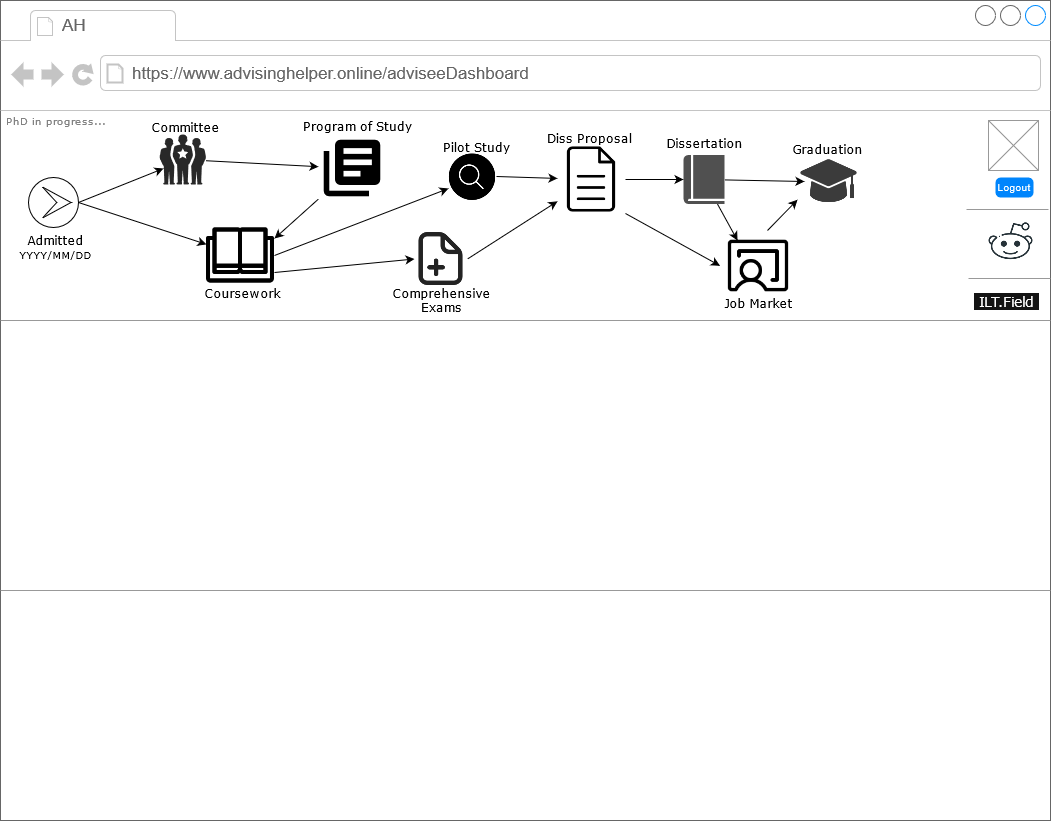

The diagram above was exported from draw.io. Its source (the exported page's mxGraphModel, read from the mxfile embedded in the PNG):
<mxGraphModel dx="2574" dy="1428" grid="1" gridSize="10" guides="1" tooltips="1" connect="1" arrows="1" fold="1" page="1" pageScale="1" pageWidth="1100" pageHeight="850" background="#ffffff" math="0" shadow="0">
  <root>
    <mxCell id="0" />
    <mxCell id="1" parent="0" />
    <mxCell id="7026571954dc6520-1" value="" style="strokeWidth=1;shadow=0;dashed=0;align=center;html=1;shape=mxgraph.mockup.containers.browserWindow;rSize=0;strokeColor=#666666;mainText=,;recursiveResize=0;rounded=0;labelBackgroundColor=none;fontFamily=Verdana;fontSize=12" parent="1" vertex="1">
      <mxGeometry x="23" y="18" width="1050" height="820" as="geometry" />
    </mxCell>
    <mxCell id="7026571954dc6520-2" value="AH" style="strokeWidth=1;shadow=0;dashed=0;align=center;html=1;shape=mxgraph.mockup.containers.anchor;fontSize=17;fontColor=#666666;align=left;" parent="7026571954dc6520-1" vertex="1">
      <mxGeometry x="60" y="12" width="110" height="26" as="geometry" />
    </mxCell>
    <mxCell id="7026571954dc6520-3" value="https://www.advisinghelper.online/adviseeDashboard" style="strokeWidth=1;shadow=0;dashed=0;align=center;html=1;shape=mxgraph.mockup.containers.anchor;rSize=0;fontSize=17;fontColor=#666666;align=left;" parent="7026571954dc6520-1" vertex="1">
      <mxGeometry x="130" y="60" width="410" height="26" as="geometry" />
    </mxCell>
    <mxCell id="7026571954dc6520-15" value="" style="verticalLabelPosition=bottom;shadow=0;dashed=0;align=center;html=1;verticalAlign=top;strokeWidth=1;shape=mxgraph.mockup.markup.line;strokeColor=#999999;rounded=0;labelBackgroundColor=none;fillColor=#ffffff;fontFamily=Verdana;fontSize=12;fontColor=#000000;" parent="7026571954dc6520-1" vertex="1">
      <mxGeometry y="310" width="1050" height="20" as="geometry" />
    </mxCell>
    <mxCell id="7026571954dc6520-21" value="" style="verticalLabelPosition=bottom;shadow=0;dashed=0;align=center;html=1;verticalAlign=top;strokeWidth=1;shape=mxgraph.mockup.markup.line;strokeColor=#999999;rounded=0;labelBackgroundColor=none;fillColor=#ffffff;fontFamily=Verdana;fontSize=12;fontColor=#000000;" parent="7026571954dc6520-1" vertex="1">
      <mxGeometry y="580" width="1050" height="20" as="geometry" />
    </mxCell>
    <mxCell id="7026571954dc6520-22" value="" style="verticalLabelPosition=bottom;shadow=0;dashed=0;align=center;html=1;verticalAlign=top;strokeWidth=1;shape=mxgraph.mockup.graphics.simpleIcon;strokeColor=#999999;fillColor=#ffffff;rounded=0;labelBackgroundColor=none;fontFamily=Verdana;fontSize=12;fontColor=#000000;" parent="7026571954dc6520-1" vertex="1">
      <mxGeometry x="988" y="120" width="50" height="50" as="geometry" />
    </mxCell>
    <mxCell id="XmkZzxVSzDi6VsoBzj8w-3" value="Logout" style="html=1;shadow=0;dashed=0;shape=mxgraph.bootstrap.rrect;rSize=5;strokeColor=none;strokeWidth=1;fillColor=#0085FC;fontColor=#FFFFFF;whiteSpace=wrap;align=center;verticalAlign=middle;spacingLeft=0;fontStyle=0;fontSize=10;spacing=5;" vertex="1" parent="7026571954dc6520-1">
      <mxGeometry x="995" y="177" width="38" height="20" as="geometry" />
    </mxCell>
    <mxCell id="XmkZzxVSzDi6VsoBzj8w-19" style="rounded=0;orthogonalLoop=1;jettySize=auto;html=1;exitX=0.5;exitY=0;exitDx=0;exitDy=0;exitPerimeter=0;entryX=0.086;entryY=0.68;entryDx=0;entryDy=0;entryPerimeter=0;fontSize=10;fontColor=#B3B3B3;" edge="1" parent="7026571954dc6520-1" source="XmkZzxVSzDi6VsoBzj8w-4" target="XmkZzxVSzDi6VsoBzj8w-17">
      <mxGeometry relative="1" as="geometry" />
    </mxCell>
    <mxCell id="XmkZzxVSzDi6VsoBzj8w-20" style="edgeStyle=none;rounded=0;orthogonalLoop=1;jettySize=auto;html=1;exitX=0.5;exitY=0;exitDx=0;exitDy=0;exitPerimeter=0;fontSize=10;fontColor=#B3B3B3;" edge="1" parent="7026571954dc6520-1" source="XmkZzxVSzDi6VsoBzj8w-4" target="XmkZzxVSzDi6VsoBzj8w-5">
      <mxGeometry relative="1" as="geometry" />
    </mxCell>
    <mxCell id="XmkZzxVSzDi6VsoBzj8w-4" value="" style="points=[[0.145,0.145,0],[0.5,0,0],[0.855,0.145,0],[1,0.5,0],[0.855,0.855,0],[0.5,1,0],[0.145,0.855,0],[0,0.5,0]];shape=mxgraph.bpmn.event;html=1;verticalLabelPosition=bottom;labelBackgroundColor=#ffffff;verticalAlign=top;align=center;perimeter=ellipsePerimeter;outlineConnect=0;aspect=fixed;outline=eventInt;symbol=escalation;fontSize=10;rotation=90;" vertex="1" parent="7026571954dc6520-1">
      <mxGeometry x="28" y="177" width="50" height="50" as="geometry" />
    </mxCell>
    <mxCell id="XmkZzxVSzDi6VsoBzj8w-2" value="&lt;div style=&quot;font-size: 12px;&quot;&gt;Admitted&lt;/div&gt;&lt;div style=&quot;font-size: 10px;&quot;&gt;YYYY/MM/DD&lt;br style=&quot;font-size: 12px;&quot;&gt;&lt;/div&gt;" style="text;html=1;points=[];align=center;verticalAlign=top;spacingTop=-4;fontSize=12;fontFamily=Verdana" vertex="1" parent="7026571954dc6520-1">
      <mxGeometry y="230" width="109" height="50" as="geometry" />
    </mxCell>
    <mxCell id="XmkZzxVSzDi6VsoBzj8w-25" style="edgeStyle=none;rounded=0;orthogonalLoop=1;jettySize=auto;html=1;fontSize=10;fontColor=#B3B3B3;entryX=1;entryY=0.25;entryDx=0;entryDy=0;" edge="1" parent="7026571954dc6520-1" source="XmkZzxVSzDi6VsoBzj8w-6" target="XmkZzxVSzDi6VsoBzj8w-5">
      <mxGeometry relative="1" as="geometry" />
    </mxCell>
    <mxCell id="XmkZzxVSzDi6VsoBzj8w-31" style="edgeStyle=none;rounded=0;orthogonalLoop=1;jettySize=auto;html=1;exitX=1;exitY=0.5;exitDx=0;exitDy=0;entryX=0;entryY=0.75;entryDx=0;entryDy=0;fontSize=10;fontColor=#B3B3B3;" edge="1" parent="7026571954dc6520-1" source="XmkZzxVSzDi6VsoBzj8w-5" target="XmkZzxVSzDi6VsoBzj8w-27">
      <mxGeometry relative="1" as="geometry" />
    </mxCell>
    <mxCell id="XmkZzxVSzDi6VsoBzj8w-33" style="edgeStyle=none;rounded=0;orthogonalLoop=1;jettySize=auto;html=1;exitX=1;exitY=0.75;exitDx=0;exitDy=0;entryX=0;entryY=0.5;entryDx=0;entryDy=0;fontSize=10;fontColor=#B3B3B3;" edge="1" parent="7026571954dc6520-1" source="XmkZzxVSzDi6VsoBzj8w-5" target="XmkZzxVSzDi6VsoBzj8w-29">
      <mxGeometry relative="1" as="geometry" />
    </mxCell>
    <mxCell id="XmkZzxVSzDi6VsoBzj8w-5" value="" style="shape=image;html=1;verticalAlign=top;verticalLabelPosition=bottom;labelBackgroundColor=#ffffff;imageAspect=0;aspect=fixed;image=https://cdn3.iconfinder.com/data/icons/essential-pack/32/17-Open_Book-128.png;fontSize=10;" vertex="1" parent="7026571954dc6520-1">
      <mxGeometry x="206" y="221" width="68" height="68" as="geometry" />
    </mxCell>
    <mxCell id="XmkZzxVSzDi6VsoBzj8w-6" value="" style="shape=image;html=1;verticalAlign=top;verticalLabelPosition=bottom;labelBackgroundColor=#ffffff;imageAspect=0;aspect=fixed;image=https://cdn0.iconfinder.com/data/icons/google-material-design-3-0/48/ic_library_books_48px-128.png;fontSize=10;fontColor=#B3B3B3;" vertex="1" parent="7026571954dc6520-1">
      <mxGeometry x="318" y="134" width="68" height="68" as="geometry" />
    </mxCell>
    <mxCell id="XmkZzxVSzDi6VsoBzj8w-16" value="Program of Study" style="text;html=1;points=[];align=center;verticalAlign=top;spacingTop=-4;fontSize=12;fontFamily=Verdana" vertex="1" parent="7026571954dc6520-1">
      <mxGeometry x="302" y="116" width="109" height="29" as="geometry" />
    </mxCell>
    <mxCell id="XmkZzxVSzDi6VsoBzj8w-17" value="" style="verticalLabelPosition=bottom;sketch=0;html=1;fillColor=#282828;strokeColor=none;verticalAlign=top;pointerEvents=1;align=center;shape=mxgraph.cisco_safe.people_places_things_icons.icon1;fontSize=10;fontColor=#B3B3B3;" vertex="1" parent="7026571954dc6520-1">
      <mxGeometry x="159" y="134" width="46.5" height="50" as="geometry" />
    </mxCell>
    <mxCell id="XmkZzxVSzDi6VsoBzj8w-24" value="" style="edgeStyle=none;rounded=0;orthogonalLoop=1;jettySize=auto;html=1;fontSize=10;fontColor=#B3B3B3;" edge="1" parent="7026571954dc6520-1" source="XmkZzxVSzDi6VsoBzj8w-17" target="XmkZzxVSzDi6VsoBzj8w-6">
      <mxGeometry relative="1" as="geometry">
        <mxPoint x="306" y="160" as="targetPoint" />
      </mxGeometry>
    </mxCell>
    <mxCell id="XmkZzxVSzDi6VsoBzj8w-49" style="edgeStyle=none;rounded=0;orthogonalLoop=1;jettySize=auto;html=1;exitX=1;exitY=0.5;exitDx=0;exitDy=0;fontSize=10;fontColor=#B3B3B3;" edge="1" parent="7026571954dc6520-1" source="XmkZzxVSzDi6VsoBzj8w-27" target="XmkZzxVSzDi6VsoBzj8w-30">
      <mxGeometry relative="1" as="geometry" />
    </mxCell>
    <mxCell id="XmkZzxVSzDi6VsoBzj8w-27" value="" style="shape=image;html=1;verticalAlign=top;verticalLabelPosition=bottom;labelBackgroundColor=#ffffff;imageAspect=0;aspect=fixed;image=https://cdn3.iconfinder.com/data/icons/essential-rounded/66/Rounded-10-128.png;fontSize=10;fontColor=#B3B3B3;" vertex="1" parent="7026571954dc6520-1">
      <mxGeometry x="448" y="152" width="48" height="48" as="geometry" />
    </mxCell>
    <mxCell id="XmkZzxVSzDi6VsoBzj8w-43" style="rounded=0;orthogonalLoop=1;jettySize=auto;html=1;exitX=1;exitY=0.5;exitDx=0;exitDy=0;fontSize=10;fontColor=#B3B3B3;" edge="1" parent="7026571954dc6520-1" source="XmkZzxVSzDi6VsoBzj8w-29" target="XmkZzxVSzDi6VsoBzj8w-30">
      <mxGeometry relative="1" as="geometry" />
    </mxCell>
    <mxCell id="XmkZzxVSzDi6VsoBzj8w-29" value="" style="shape=image;html=1;verticalAlign=top;verticalLabelPosition=bottom;labelBackgroundColor=#ffffff;imageAspect=0;aspect=fixed;image=https://cdn4.iconfinder.com/data/icons/essentials-71/24/037_-_Add_File-128.png;fontSize=10;fontColor=#B3B3B3;" vertex="1" parent="7026571954dc6520-1">
      <mxGeometry x="414" y="232" width="53" height="53" as="geometry" />
    </mxCell>
    <mxCell id="XmkZzxVSzDi6VsoBzj8w-32" value="&lt;div&gt;Comprehensive&lt;/div&gt;&lt;div&gt;Exams&lt;br&gt;&lt;/div&gt;" style="text;html=1;points=[];align=center;verticalAlign=top;spacingTop=-4;fontSize=12;fontFamily=Verdana" vertex="1" parent="7026571954dc6520-1">
      <mxGeometry x="386" y="283" width="109" height="29" as="geometry" />
    </mxCell>
    <mxCell id="XmkZzxVSzDi6VsoBzj8w-44" style="edgeStyle=none;rounded=0;orthogonalLoop=1;jettySize=auto;html=1;exitX=1;exitY=0.5;exitDx=0;exitDy=0;fontSize=10;fontColor=#B3B3B3;" edge="1" parent="7026571954dc6520-1" source="XmkZzxVSzDi6VsoBzj8w-30" target="XmkZzxVSzDi6VsoBzj8w-40">
      <mxGeometry relative="1" as="geometry" />
    </mxCell>
    <mxCell id="XmkZzxVSzDi6VsoBzj8w-45" style="edgeStyle=none;rounded=0;orthogonalLoop=1;jettySize=auto;html=1;exitX=1;exitY=1;exitDx=0;exitDy=0;entryX=0;entryY=0.5;entryDx=0;entryDy=0;fontSize=10;fontColor=#B3B3B3;" edge="1" parent="7026571954dc6520-1" source="XmkZzxVSzDi6VsoBzj8w-30" target="XmkZzxVSzDi6VsoBzj8w-41">
      <mxGeometry relative="1" as="geometry" />
    </mxCell>
    <mxCell id="XmkZzxVSzDi6VsoBzj8w-30" value="" style="shape=image;html=1;verticalAlign=top;verticalLabelPosition=bottom;labelBackgroundColor=#ffffff;imageAspect=0;aspect=fixed;image=https://cdn4.iconfinder.com/data/icons/48-bubbles/48/12.File-128.png;fontSize=10;fontColor=#B3B3B3;" vertex="1" parent="7026571954dc6520-1">
      <mxGeometry x="557" y="145" width="68" height="68" as="geometry" />
    </mxCell>
    <mxCell id="XmkZzxVSzDi6VsoBzj8w-38" value="" style="shape=image;html=1;verticalAlign=top;verticalLabelPosition=bottom;labelBackgroundColor=#ffffff;imageAspect=0;aspect=fixed;image=https://cdn3.iconfinder.com/data/icons/school-172/512/education_graduation_graduation_hat_hat-128.png;fontSize=10;fontColor=#B3B3B3;" vertex="1" parent="7026571954dc6520-1">
      <mxGeometry x="797" y="152" width="63" height="63" as="geometry" />
    </mxCell>
    <mxCell id="XmkZzxVSzDi6VsoBzj8w-40" value="" style="sketch=0;pointerEvents=1;shadow=0;dashed=0;html=1;strokeColor=none;fillColor=#505050;labelPosition=center;verticalLabelPosition=bottom;verticalAlign=top;outlineConnect=0;align=center;shape=mxgraph.office.concepts.book_journal;fontSize=10;fontColor=#B3B3B3;" vertex="1" parent="7026571954dc6520-1">
      <mxGeometry x="683" y="154.5" width="41" height="49" as="geometry" />
    </mxCell>
    <mxCell id="XmkZzxVSzDi6VsoBzj8w-46" style="edgeStyle=none;rounded=0;orthogonalLoop=1;jettySize=auto;html=1;fontSize=10;fontColor=#B3B3B3;entryX=0;entryY=0.75;entryDx=0;entryDy=0;" edge="1" parent="7026571954dc6520-1" target="XmkZzxVSzDi6VsoBzj8w-38">
      <mxGeometry relative="1" as="geometry">
        <mxPoint x="767" y="230" as="sourcePoint" />
      </mxGeometry>
    </mxCell>
    <mxCell id="XmkZzxVSzDi6VsoBzj8w-41" value="" style="shape=image;html=1;verticalAlign=top;verticalLabelPosition=bottom;labelBackgroundColor=#ffffff;imageAspect=0;aspect=fixed;image=https://cdn0.iconfinder.com/data/icons/phosphor-light-vol-1/256/chalkboard-teacher-light-128.png;fontSize=10;fontColor=#B3B3B3;" vertex="1" parent="7026571954dc6520-1">
      <mxGeometry x="719.5" y="227" width="76.5" height="76.5" as="geometry" />
    </mxCell>
    <mxCell id="XmkZzxVSzDi6VsoBzj8w-50" value="" style="shape=image;html=1;verticalAlign=top;verticalLabelPosition=bottom;labelBackgroundColor=#ffffff;imageAspect=0;aspect=fixed;image=https://cdn4.iconfinder.com/data/icons/social-media-and-logos-12/32/Logo_reddit_robot-128.png;fontSize=10;fontColor=#B3B3B3;" vertex="1" parent="7026571954dc6520-1">
      <mxGeometry x="987" y="218.25" width="47" height="47" as="geometry" />
    </mxCell>
    <mxCell id="XmkZzxVSzDi6VsoBzj8w-52" value="" style="edgeStyle=none;rounded=0;orthogonalLoop=1;jettySize=auto;html=1;fontSize=10;fontColor=#B3B3B3;entryX=0.229;entryY=0.17;entryDx=0;entryDy=0;entryPerimeter=0;" edge="1" parent="7026571954dc6520-1" source="XmkZzxVSzDi6VsoBzj8w-40" target="XmkZzxVSzDi6VsoBzj8w-41">
      <mxGeometry relative="1" as="geometry">
        <mxPoint x="703.5" y="278" as="targetPoint" />
      </mxGeometry>
    </mxCell>
    <mxCell id="7026571954dc6520-4" value="PhD in progress..." style="text;html=1;points=[];align=left;verticalAlign=top;spacingTop=-4;fontSize=10;fontFamily=Verdana;fontColor=#828282;" parent="7026571954dc6520-1" vertex="1">
      <mxGeometry x="4" y="112" width="124" height="20" as="geometry" />
    </mxCell>
    <mxCell id="XmkZzxVSzDi6VsoBzj8w-53" value="&amp;nbsp;ILT.Field&amp;nbsp; " style="text;html=1;points=[];align=center;verticalAlign=top;spacingTop=-4;fontSize=14;fontFamily=Verdana;labelBackgroundColor=#141414;fontColor=#FFFFFF;" vertex="1" parent="7026571954dc6520-1">
      <mxGeometry x="951" y="290" width="109" height="29" as="geometry" />
    </mxCell>
    <mxCell id="XmkZzxVSzDi6VsoBzj8w-13" value="Coursework" style="text;html=1;points=[];align=center;verticalAlign=top;spacingTop=-4;fontSize=12;fontFamily=Verdana" vertex="1" parent="1">
      <mxGeometry x="210" y="301" width="109" height="29" as="geometry" />
    </mxCell>
    <mxCell id="XmkZzxVSzDi6VsoBzj8w-15" value="" style="verticalLabelPosition=bottom;shadow=0;dashed=0;align=center;html=1;verticalAlign=top;strokeWidth=1;shape=mxgraph.mockup.markup.line;strokeColor=#999999;rounded=0;labelBackgroundColor=none;fillColor=#ffffff;fontFamily=Verdana;fontSize=12;fontColor=#000000;" vertex="1" parent="1">
      <mxGeometry x="989" y="217" width="82" height="20" as="geometry" />
    </mxCell>
    <mxCell id="XmkZzxVSzDi6VsoBzj8w-18" value="Committee" style="text;html=1;points=[];align=center;verticalAlign=top;spacingTop=-4;fontSize=12;fontFamily=Verdana" vertex="1" parent="1">
      <mxGeometry x="153" y="135" width="109" height="29" as="geometry" />
    </mxCell>
    <mxCell id="XmkZzxVSzDi6VsoBzj8w-28" value="Pilot Study" style="text;html=1;points=[];align=center;verticalAlign=top;spacingTop=-4;fontSize=12;fontFamily=Verdana" vertex="1" parent="1">
      <mxGeometry x="444" y="155" width="109" height="29" as="geometry" />
    </mxCell>
    <mxCell id="XmkZzxVSzDi6VsoBzj8w-34" value="Diss Proposal" style="text;html=1;points=[];align=center;verticalAlign=top;spacingTop=-4;fontSize=12;fontFamily=Verdana" vertex="1" parent="1">
      <mxGeometry x="557" y="146" width="109" height="29" as="geometry" />
    </mxCell>
    <mxCell id="XmkZzxVSzDi6VsoBzj8w-36" value="Dissertation" style="text;html=1;points=[];align=center;verticalAlign=top;spacingTop=-4;fontSize=12;fontFamily=Verdana" vertex="1" parent="1">
      <mxGeometry x="672" y="151" width="109" height="29" as="geometry" />
    </mxCell>
    <mxCell id="XmkZzxVSzDi6VsoBzj8w-39" value="Graduation" style="text;html=1;points=[];align=center;verticalAlign=top;spacingTop=-4;fontSize=12;fontFamily=Verdana" vertex="1" parent="1">
      <mxGeometry x="795" y="157" width="109" height="29" as="geometry" />
    </mxCell>
    <mxCell id="XmkZzxVSzDi6VsoBzj8w-42" value="Job Market" style="text;html=1;points=[];align=center;verticalAlign=top;spacingTop=-4;fontSize=12;fontFamily=Verdana" vertex="1" parent="1">
      <mxGeometry x="726" y="311" width="109" height="29" as="geometry" />
    </mxCell>
    <mxCell id="XmkZzxVSzDi6VsoBzj8w-48" value="" style="edgeStyle=none;rounded=0;orthogonalLoop=1;jettySize=auto;html=1;fontSize=10;fontColor=#B3B3B3;" edge="1" parent="1" source="XmkZzxVSzDi6VsoBzj8w-40">
      <mxGeometry relative="1" as="geometry">
        <mxPoint x="827" y="199" as="targetPoint" />
      </mxGeometry>
    </mxCell>
    <mxCell id="XmkZzxVSzDi6VsoBzj8w-54" value="" style="verticalLabelPosition=bottom;shadow=0;dashed=0;align=center;html=1;verticalAlign=top;strokeWidth=1;shape=mxgraph.mockup.markup.line;strokeColor=#999999;rounded=0;labelBackgroundColor=none;fillColor=#ffffff;fontFamily=Verdana;fontSize=12;fontColor=#000000;" vertex="1" parent="1">
      <mxGeometry x="991" y="286" width="82" height="20" as="geometry" />
    </mxCell>
  </root>
</mxGraphModel>